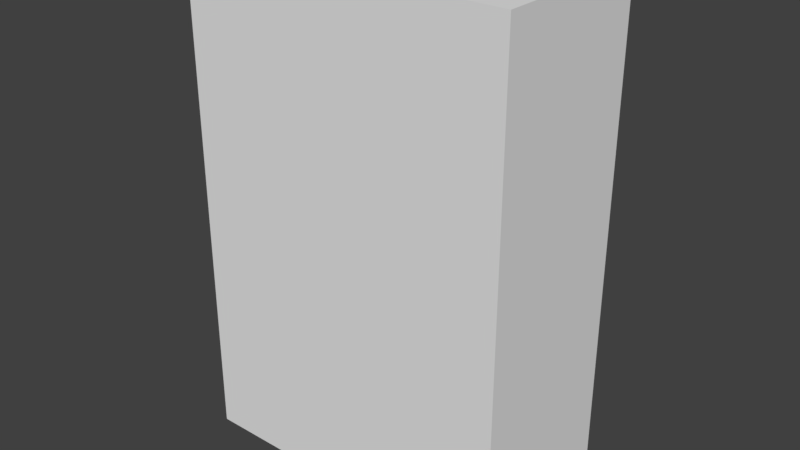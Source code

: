 # Source: palikka1.blend  (saved by Blender 2.79.0; exported with 4.5.12 LTS)
import bpy
from mathutils import Matrix  # noqa: F401  (used for matrix-valued properties, if any)

bpy.ops.wm.read_factory_settings(use_empty=True)
scene = bpy.context.scene
scene.name = 'Scene'

# ---- collections
col_collection_1 = bpy.data.collections.new('Collection 1'); scene.collection.children.link(col_collection_1)

# ---- materials (node trees are filled in below, after node groups)
mat_material = bpy.data.materials.new('Material')
mat_material.alpha_threshold = 0.0
mat_material.use_transparent_shadow = False
mat_material.roughness = 0.5
mat_material.line_color = (0.0, 0.0, 0.0, 1.0)

# ---- material node trees

# ---- world
world_world = bpy.data.worlds.new('World'); scene.world = world_world
world_world.color = (0.05088, 0.05088, 0.05088)
world_world.use_sun_shadow = False
world_world.sun_shadow_jitter_overblur = 0.0
world_world.cycles.sampling_method = 'MANUAL'

# ---- meshes
me_cube = bpy.data.meshes.new('Cube')
me_cube.from_pydata([(2.0, 1.0, -7.153e-07), (2.0, -1.0, -7.153e-07), (-2.0, -1.0, -7.153e-07), (-2.0, 1.0, -7.153e-07), (2.0, 1.0, 6.0), (2.0, -1.0, 6.0), (-2.0, -1.0, 6.0), (-2.0, 1.0, 6.0)], [], [(0, 1, 2, 3), (4, 7, 6, 5), (0, 4, 5, 1), (1, 5, 6, 2), (2, 6, 7, 3), (4, 0, 3, 7)])
me_cube.materials.append(mat_material)
me_cube.use_remesh_preserve_volume = False
me_cube.use_remesh_preserve_attributes = False
me_cube.use_mirror_vertex_groups = False
me_cube.update()

# ---- objects
ob_cube = bpy.data.objects.new('Cube', me_cube)

# ---- transforms, parenting, visibility, modifiers, constraints
ob_cube.location = (0.0, 0.0, 0.0)
ob_cube.lock_rotations_4d = False
ob_cube.empty_display_type = 'ARROWS'
ob_cube.lineart.crease_threshold = 0.0

# ---- collection membership
col_collection_1.objects.link(ob_cube)

# ---- scene / render settings (as saved in the file)
scene.frame_start = 1; scene.frame_end = 250; scene.frame_set(1)
scene.render.engine = 'BLENDER_EEVEE_NEXT'
scene.render.resolution_percentage = 50
scene.render.dither_intensity = 0.0
scene.cycles.use_denoising = False
scene.cycles.samples = 128
scene.cycles.sampling_pattern = 'TABULATED_SOBOL'
scene.cycles.use_adaptive_sampling = False
scene.cycles.use_light_tree = False
scene.cycles.blur_glossy = 0.0
scene.cycles.sample_clamp_indirect = 0.0
scene.view_settings.view_transform = 'Standard'
scene.unit_settings.scale_length = 0.01
bpy.context.view_layer.update()

# ---- added for rendering (the .blend has no active camera and no usable light): camera, sun
cam_auto = bpy.data.cameras.new('AutoCamera')
cam_auto.lens = 50.0
cam_auto.sensor_width = 36.0
cam_auto.clip_end = 1000.0
ob_auto_camera = bpy.data.objects.new('AutoCamera', cam_auto)
scene.collection.objects.link(ob_auto_camera)
ob_auto_camera.location = (6.92375, -8.3085, 8.539)
ob_auto_camera.rotation_euler = (1.09748, -7.21219e-08, 0.694738)
scene.camera = ob_auto_camera
light_auto_sun = bpy.data.lights.new('AutoSun', 'SUN')
light_auto_sun.energy = 3.0
light_auto_sun.angle = 0.0523599
ob_auto_sun = bpy.data.objects.new('AutoSun', light_auto_sun)
scene.collection.objects.link(ob_auto_sun)
ob_auto_sun.rotation_euler = (0.872665, 0.174533, 0.523599)
bpy.context.view_layer.update()
